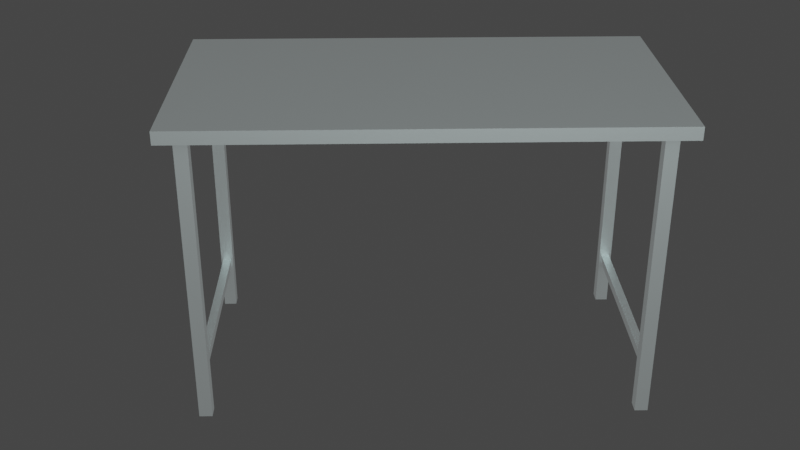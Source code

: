 # Source: Table.blend  (saved by Blender 2.92.15; exported with 4.5.12 LTS)
import bpy
from mathutils import Matrix  # noqa: F401  (used for matrix-valued properties, if any)

bpy.ops.wm.read_factory_settings(use_empty=True)
scene = bpy.context.scene
scene.name = 'Scene'

# ---- collections
col_collection = bpy.data.collections.new('Collection'); scene.collection.children.link(col_collection)

# ---- materials (node trees are filled in below, after node groups)
mat_table = bpy.data.materials.new('table')

# ---- material node trees
mat_table.use_nodes = True; mat_table.node_tree.nodes.clear()
_N = mat_table.node_tree.nodes; _L = mat_table.node_tree.links
n0 = _N.new('ShaderNodeOutputMaterial'); n0.name = 'Material Output'; n0.location = (300, 300)
n1 = _N.new('ShaderNodeBsdfPrincipled'); n1.name = 'Principled BSDF'; n1.location = (10, 300)
n1.subsurface_method = 'BURLEY'
n1.inputs[0].default_value = (0.6146, 0.7583, 0.7583, 0.9304)
n1.inputs[1].default_value = 1.0
n1.inputs[3].default_value = 1.45
n1.inputs[8].default_value = 1.0
n1.inputs[9].default_value = (0.2, 0.2, 0.1)
n1.inputs[10].default_value = 0.25
n1.inputs[19].default_value = 0.2132
n1.inputs[20].default_value = 0.0
n1.inputs[27].default_value = (0.08353, 0.08353, 0.08353, 1.0)
n1.inputs[28].default_value = 1.0
_L.new(n1.outputs[0], n0.inputs[0])
n0.is_active_output = True

# ---- world
world_world = bpy.data.worlds.new('World'); scene.world = world_world
world_world.use_nodes = True; world_world.node_tree.nodes.clear()
_N = world_world.node_tree.nodes; _L = world_world.node_tree.links
n0 = _N.new('ShaderNodeOutputWorld'); n0.name = 'World Output'; n0.location = (300, 300)
n1 = _N.new('ShaderNodeBackground'); n1.name = 'Background'; n1.location = (10, 300)
n1.inputs[0].default_value = (0.05088, 0.05088, 0.05088, 1.0)
_L.new(n1.outputs[0], n0.inputs[0])
n0.is_active_output = True
world_world.color = (0.05088, 0.05088, 0.05088)
world_world.use_sun_shadow = False
world_world.sun_shadow_jitter_overblur = 0.0

# ---- cameras
cam_camera = bpy.data.cameras.new('Camera')
cam_camera.clip_end = 100.0
cam_camera.ortho_scale = 7.314

# ---- lights
light_light = bpy.data.lights.new('Light', 'POINT')
light_light.specular_factor = 0.0
light_light.transmission_factor = 0.0
light_light.energy = 1000.0
light_light.shadow_soft_size = 4.44
light_light.shadow_maximum_resolution = 0.006
light_light.use_absolute_resolution = True

# ---- meshes
me_cube_001 = bpy.data.meshes.new('Cube.001')
me_cube_001.from_pydata([(-1.0, -1.0, -1.0), (-1.0, -1.0, 1.0), (-1.0, 1.0, -1.0), (-1.0, 1.0, 1.0), (1.0, -1.0, -1.0), (1.0, -1.0, 1.0), (1.0, 1.0, -1.0), (1.0, 1.0, 1.0)], [], [(0, 1, 3, 2), (2, 3, 7, 6), (6, 7, 5, 4), (4, 5, 1, 0), (2, 6, 4, 0), (7, 3, 1, 5)])
_uv = me_cube_001.uv_layers.new(name='UVMap')
_uv.uv.foreach_set('vector', [0.375, 0.0, 0.625, 0.0, 0.625, 0.25, 0.375, 0.25, 0.375, 0.25, 0.625, 0.25, 0.625, 0.5, 0.375, 0.5, 0.375, 0.5, 0.625, 0.5, 0.625, 0.75, 0.375, 0.75, 0.375, 0.75, 0.625, 0.75, 0.625, 1.0, 0.375, 1.0, 0.125, 0.5, 0.375, 0.5, 0.375, 0.75, 0.125, 0.75, 0.625, 0.5, 0.875, 0.5, 0.875, 0.75, 0.625, 0.75])
me_cube_001.materials.append(mat_table)
me_cube_001.use_remesh_fix_poles = True
me_cube_001.use_remesh_preserve_attributes = False
me_cube_001.use_mirror_vertex_groups = False
me_cube_001.update()
me_cube_002 = bpy.data.meshes.new('Cube.002')
me_cube_002.from_pydata([(-1.0, -1.0, -1.0), (-1.0, -1.0, 1.0), (-1.0, 1.0, -1.0), (-1.0, 1.0, 1.0), (1.0, -1.0, -1.0), (1.0, -1.0, 1.0), (1.0, 1.0, -1.0), (1.0, 1.0, 1.0)], [], [(0, 1, 3, 2), (2, 3, 7, 6), (6, 7, 5, 4), (4, 5, 1, 0), (2, 6, 4, 0), (7, 3, 1, 5)])
_uv = me_cube_002.uv_layers.new(name='UVMap')
_uv.uv.foreach_set('vector', [0.375, 0.0, 0.625, 0.0, 0.625, 0.25, 0.375, 0.25, 0.375, 0.25, 0.625, 0.25, 0.625, 0.5, 0.375, 0.5, 0.375, 0.5, 0.625, 0.5, 0.625, 0.75, 0.375, 0.75, 0.375, 0.75, 0.625, 0.75, 0.625, 1.0, 0.375, 1.0, 0.125, 0.5, 0.375, 0.5, 0.375, 0.75, 0.125, 0.75, 0.625, 0.5, 0.875, 0.5, 0.875, 0.75, 0.625, 0.75])
me_cube_002.materials.append(mat_table)
me_cube_002.use_remesh_fix_poles = True
me_cube_002.use_remesh_preserve_attributes = False
me_cube_002.use_mirror_vertex_groups = False
me_cube_002.update()
me_cube_005 = bpy.data.meshes.new('Cube.005')
me_cube_005.from_pydata([(-1.0, -1.0, -1.0), (-1.0, -1.0, 1.0), (-1.0, 1.0, -1.0), (-1.0, 1.0, 1.0), (1.0, -1.0, -1.0), (1.0, -1.0, 1.0), (1.0, 1.0, -1.0), (1.0, 1.0, 1.0)], [], [(0, 1, 3, 2), (2, 3, 7, 6), (6, 7, 5, 4), (4, 5, 1, 0), (2, 6, 4, 0), (7, 3, 1, 5)])
_uv = me_cube_005.uv_layers.new(name='UVMap')
_uv.uv.foreach_set('vector', [0.375, 0.0, 0.625, 0.0, 0.625, 0.25, 0.375, 0.25, 0.375, 0.25, 0.625, 0.25, 0.625, 0.5, 0.375, 0.5, 0.375, 0.5, 0.625, 0.5, 0.625, 0.75, 0.375, 0.75, 0.375, 0.75, 0.625, 0.75, 0.625, 1.0, 0.375, 1.0, 0.125, 0.5, 0.375, 0.5, 0.375, 0.75, 0.125, 0.75, 0.625, 0.5, 0.875, 0.5, 0.875, 0.75, 0.625, 0.75])
me_cube_005.materials.append(mat_table)
me_cube_005.use_remesh_fix_poles = True
me_cube_005.use_remesh_preserve_attributes = False
me_cube_005.use_mirror_vertex_groups = False
me_cube_005.update()
me_cube_006 = bpy.data.meshes.new('Cube.006')
me_cube_006.from_pydata([(-1.0, -1.0, -1.0), (-1.0, -1.0, 1.0), (-1.0, 1.0, -1.0), (-1.0, 1.0, 1.0), (1.0, -1.0, -1.0), (1.0, -1.0, 1.0), (1.0, 1.0, -1.0), (1.0, 1.0, 1.0)], [], [(0, 1, 3, 2), (2, 3, 7, 6), (6, 7, 5, 4), (4, 5, 1, 0), (2, 6, 4, 0), (7, 3, 1, 5)])
_uv = me_cube_006.uv_layers.new(name='UVMap')
_uv.uv.foreach_set('vector', [0.375, 0.0, 0.625, 0.0, 0.625, 0.25, 0.375, 0.25, 0.375, 0.25, 0.625, 0.25, 0.625, 0.5, 0.375, 0.5, 0.375, 0.5, 0.625, 0.5, 0.625, 0.75, 0.375, 0.75, 0.375, 0.75, 0.625, 0.75, 0.625, 1.0, 0.375, 1.0, 0.125, 0.5, 0.375, 0.5, 0.375, 0.75, 0.125, 0.75, 0.625, 0.5, 0.875, 0.5, 0.875, 0.75, 0.625, 0.75])
me_cube_006.materials.append(mat_table)
me_cube_006.use_remesh_fix_poles = True
me_cube_006.use_remesh_preserve_attributes = False
me_cube_006.use_mirror_vertex_groups = False
me_cube_006.update()
me_cube_007 = bpy.data.meshes.new('Cube.007')
me_cube_007.from_pydata([(-1.0, -1.0, -1.0), (-1.0, -1.0, 1.0), (-1.0, 1.0, -1.0), (-1.0, 1.0, 1.0), (1.0, -1.0, -1.0), (1.0, -1.0, 1.0), (1.0, 1.0, -1.0), (1.0, 1.0, 1.0)], [], [(0, 1, 3, 2), (2, 3, 7, 6), (6, 7, 5, 4), (4, 5, 1, 0), (2, 6, 4, 0), (7, 3, 1, 5)])
_uv = me_cube_007.uv_layers.new(name='UVMap')
_uv.uv.foreach_set('vector', [0.375, 0.0, 0.625, 0.0, 0.625, 0.25, 0.375, 0.25, 0.375, 0.25, 0.625, 0.25, 0.625, 0.5, 0.375, 0.5, 0.375, 0.5, 0.625, 0.5, 0.625, 0.75, 0.375, 0.75, 0.375, 0.75, 0.625, 0.75, 0.625, 1.0, 0.375, 1.0, 0.125, 0.5, 0.375, 0.5, 0.375, 0.75, 0.125, 0.75, 0.625, 0.5, 0.875, 0.5, 0.875, 0.75, 0.625, 0.75])
me_cube_007.materials.append(mat_table)
me_cube_007.use_remesh_fix_poles = True
me_cube_007.use_remesh_preserve_attributes = False
me_cube_007.use_mirror_vertex_groups = False
me_cube_007.update()
me_cube_008 = bpy.data.meshes.new('Cube.008')
me_cube_008.from_pydata([(-1.0, -1.0, -1.0), (-1.0, -1.0, 1.0), (-1.0, 1.0, -1.0), (-1.0, 1.0, 1.0), (1.0, -1.0, -1.0), (1.0, -1.0, 1.0), (1.0, 1.0, -1.0), (1.0, 1.0, 1.0)], [], [(0, 1, 3, 2), (2, 3, 7, 6), (6, 7, 5, 4), (4, 5, 1, 0), (2, 6, 4, 0), (7, 3, 1, 5)])
_uv = me_cube_008.uv_layers.new(name='UVMap')
_uv.uv.foreach_set('vector', [0.375, 0.0, 0.625, 0.0, 0.625, 0.25, 0.375, 0.25, 0.375, 0.25, 0.625, 0.25, 0.625, 0.5, 0.375, 0.5, 0.375, 0.5, 0.625, 0.5, 0.625, 0.75, 0.375, 0.75, 0.375, 0.75, 0.625, 0.75, 0.625, 1.0, 0.375, 1.0, 0.125, 0.5, 0.375, 0.5, 0.375, 0.75, 0.125, 0.75, 0.625, 0.5, 0.875, 0.5, 0.875, 0.75, 0.625, 0.75])
me_cube_008.materials.append(mat_table)
me_cube_008.use_remesh_fix_poles = True
me_cube_008.use_remesh_preserve_attributes = False
me_cube_008.use_mirror_vertex_groups = False
me_cube_008.update()
me_cube_009 = bpy.data.meshes.new('Cube.009')
me_cube_009.from_pydata([(-1.0, -1.0, -1.0), (-1.0, -1.0, 1.0), (-1.0, 1.0, -1.0), (-1.0, 1.0, 1.0), (1.0, -1.0, -1.0), (1.0, -1.0, 1.0), (1.0, 1.0, -1.0), (1.0, 1.0, 1.0)], [], [(0, 1, 3, 2), (2, 3, 7, 6), (6, 7, 5, 4), (4, 5, 1, 0), (2, 6, 4, 0), (7, 3, 1, 5)])
_uv = me_cube_009.uv_layers.new(name='UVMap')
_uv.uv.foreach_set('vector', [0.375, 0.0, 0.625, 0.0, 0.625, 0.25, 0.375, 0.25, 0.375, 0.25, 0.625, 0.25, 0.625, 0.5, 0.375, 0.5, 0.375, 0.5, 0.625, 0.5, 0.625, 0.75, 0.375, 0.75, 0.375, 0.75, 0.625, 0.75, 0.625, 1.0, 0.375, 1.0, 0.125, 0.5, 0.375, 0.5, 0.375, 0.75, 0.125, 0.75, 0.625, 0.5, 0.875, 0.5, 0.875, 0.75, 0.625, 0.75])
me_cube_009.materials.append(mat_table)
me_cube_009.use_remesh_fix_poles = True
me_cube_009.use_remesh_preserve_attributes = False
me_cube_009.use_mirror_vertex_groups = False
me_cube_009.update()

# ---- objects
ob_light = bpy.data.objects.new('Light', light_light)
ob_camera = bpy.data.objects.new('Camera', cam_camera)
ob_cube = bpy.data.objects.new('Cube', me_cube_001)
ob_cube_001 = bpy.data.objects.new('Cube.001', me_cube_002)
ob_cube_002 = bpy.data.objects.new('Cube.002', me_cube_005)
ob_cube_003 = bpy.data.objects.new('Cube.003', me_cube_006)
ob_cube_004 = bpy.data.objects.new('Cube.004', me_cube_007)
ob_cube_005 = bpy.data.objects.new('Cube.005', me_cube_008)
ob_cube_006 = bpy.data.objects.new('Cube.006', me_cube_009)

# ---- transforms, parenting, visibility, modifiers, constraints
ob_light.location = (4.606, 1.864, 4.152)
ob_light.rotation_euler = (0.6503, 0.05522, 1.866)
ob_light.lock_rotations_4d = False
ob_light.empty_display_type = 'ARROWS'
ob_light.color = (0.0, 0.0, 0.0, 0.0)
ob_light.lineart.crease_threshold = 0.0
ob_camera.location = (5.19, 0.7932, 3.078)
ob_camera.rotation_euler = (1.102, -3.284e-07, 1.548)
ob_camera.lock_rotations_4d = False
ob_camera.empty_display_type = 'ARROWS'
ob_camera.color = (0.0, 0.0, 0.0, 0.0)
ob_camera.display_type = 'WIRE'
ob_camera.lineart.crease_threshold = 0.0
ob_cube.location = (0.0, 0.0, 0.7)
ob_cube.scale = (0.03, 0.03, 0.7)
ob_cube.lineart.crease_threshold = 0.0
ob_cube_001.location = (0.0, 2.0, 0.7)
ob_cube_001.scale = (0.03, 0.03, 0.7)
ob_cube_001.lineart.crease_threshold = 0.0
ob_cube_002.location = (1.0, 0.0, 0.7)
ob_cube_002.scale = (0.03, 0.03, 0.7)
ob_cube_002.lineart.crease_threshold = 0.0
ob_cube_003.location = (1.0, 2.0, 0.7)
ob_cube_003.scale = (0.03, 0.03, 0.7)
ob_cube_003.lineart.crease_threshold = 0.0
ob_cube_004.location = (0.51, 2.0, 0.25)
ob_cube_004.rotation_euler = (-0.0, 1.571, -0.0)
ob_cube_004.scale = (0.02, 0.02, 0.5)
ob_cube_004.lineart.crease_threshold = 0.0
ob_cube_005.location = (0.5, 0.0, 0.25)
ob_cube_005.rotation_euler = (-0.0, 1.571, -0.0)
ob_cube_005.scale = (0.02, 0.02, 0.5)
ob_cube_005.lineart.crease_threshold = 0.0
ob_cube_006.location = (0.5, 1.0, 1.4)
ob_cube_006.scale = (0.6, 1.1, 0.03)
ob_cube_006.lineart.crease_threshold = 0.0

# ---- collection membership
col_collection.objects.link(ob_light)
col_collection.objects.link(ob_camera)
col_collection.objects.link(ob_cube)
col_collection.objects.link(ob_cube_001)
col_collection.objects.link(ob_cube_002)
col_collection.objects.link(ob_cube_003)
col_collection.objects.link(ob_cube_004)
col_collection.objects.link(ob_cube_005)
col_collection.objects.link(ob_cube_006)

# ---- scene / render settings (as saved in the file)
scene.camera = ob_camera
scene.frame_start = 1; scene.frame_end = 250; scene.frame_set(1)
scene.render.engine = 'CYCLES'
scene.cycles.use_denoising = False
scene.cycles.samples = 128
scene.cycles.sampling_pattern = 'TABULATED_SOBOL'
scene.cycles.use_adaptive_sampling = False
scene.cycles.use_light_tree = False
scene.view_settings.view_transform = 'Filmic'
bpy.context.view_layer.update()
